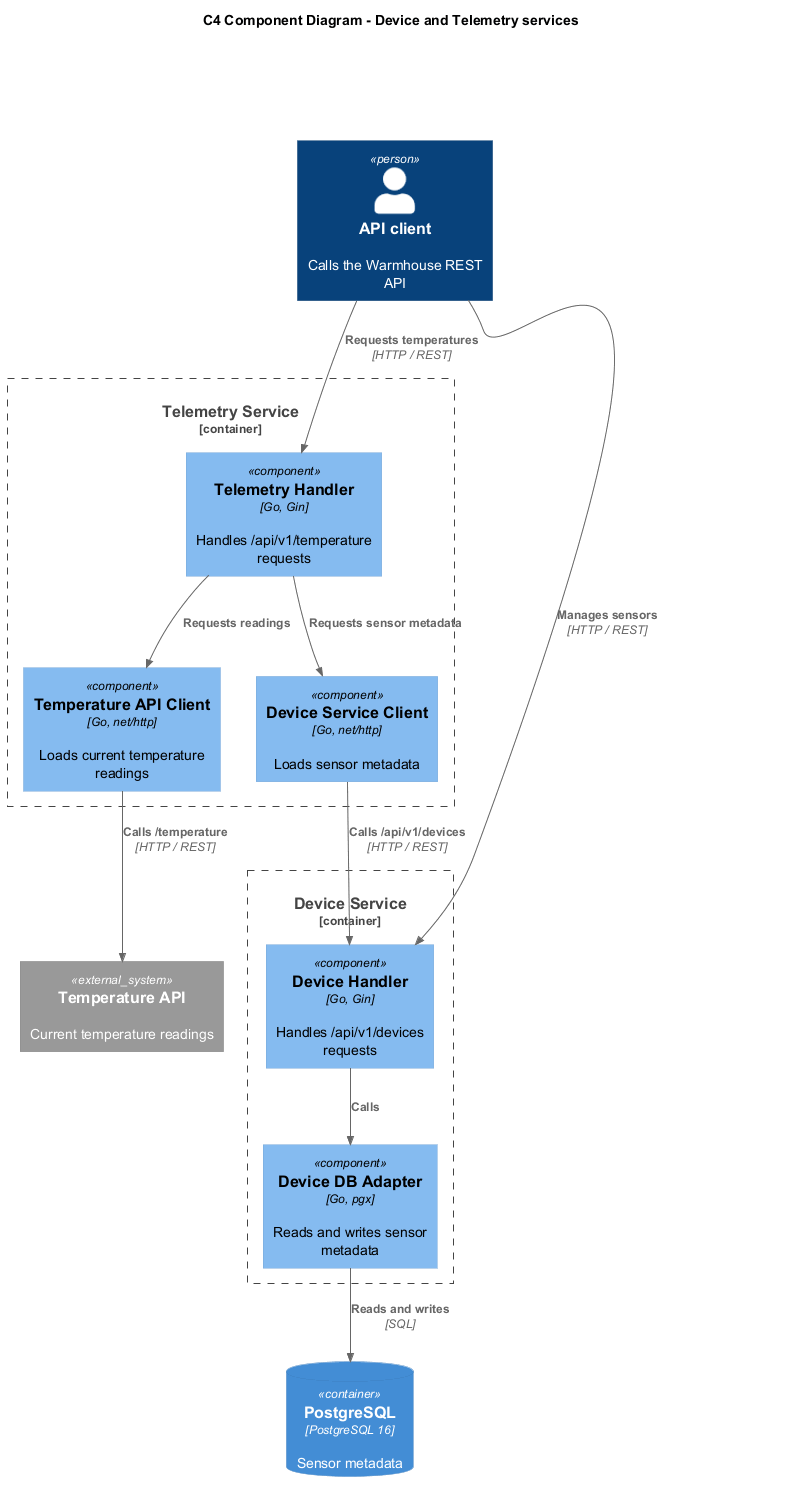

The diagram above was rendered by PlantUML. Its source (embedded in the PNG):
@startuml
!include <C4/C4_Component>

title C4 Component Diagram - Device and Telemetry services

Person(user, "API client", "Calls the Warmhouse REST API")

Container_Boundary(device_service, "Device Service") {
    Component(device_handler, "Device Handler", "Go, Gin", "Handles /api/v1/devices requests")
    Component(device_db, "Device DB Adapter", "Go, pgx", "Reads and writes sensor metadata")
}

Container_Boundary(telemetry_service, "Telemetry Service") {
    Component(telemetry_handler, "Telemetry Handler", "Go, Gin", "Handles /api/v1/temperature requests")
    Component(device_client, "Device Service Client", "Go, net/http", "Loads sensor metadata")
    Component(temperature_client, "Temperature API Client", "Go, net/http", "Loads current temperature readings")
}

ContainerDb(postgres, "PostgreSQL", "PostgreSQL 16", "Sensor metadata")
System_Ext(temperature_api, "Temperature API", "Current temperature readings")

Rel(user, device_handler, "Manages sensors", "HTTP / REST")
Rel(user, telemetry_handler, "Requests temperatures", "HTTP / REST")
Rel(device_handler, device_db, "Calls")
Rel(device_db, postgres, "Reads and writes", "SQL")
Rel(telemetry_handler, device_client, "Requests sensor metadata")
Rel(device_client, device_handler, "Calls /api/v1/devices", "HTTP / REST")
Rel(telemetry_handler, temperature_client, "Requests readings")
Rel(temperature_client, temperature_api, "Calls /temperature", "HTTP / REST")

@enduml